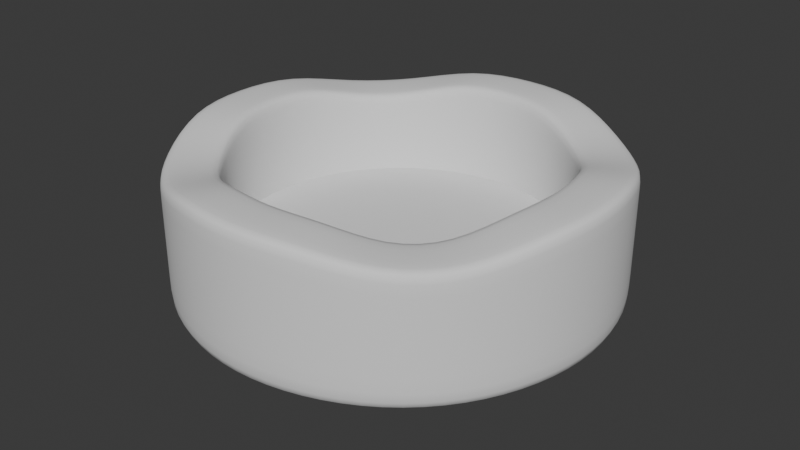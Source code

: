 # Source: The_red_room.blend  (saved by Blender 5.2.44; exported with 4.5.12 LTS)
import bpy
from mathutils import Matrix  # noqa: F401  (used for matrix-valued properties, if any)

bpy.ops.wm.read_factory_settings(use_empty=True)
scene = bpy.context.scene
scene.name = 'Scene'

# ---- collections
col_objects = bpy.data.collections.new('Objects'); scene.collection.children.link(col_objects)

# ---- world
world_world = bpy.data.worlds.new('World'); scene.world = world_world
world_world.use_nodes = True; world_world.node_tree.nodes.clear()
_N = world_world.node_tree.nodes; _L = world_world.node_tree.links
n0 = _N.new('ShaderNodeOutputWorld'); n0.name = 'World Output'; n0.location = (200, 100)
n1 = _N.new('ShaderNodeBackground'); n1.name = 'Background'; n1.location = (-200, 100)
n1.inputs[0].default_value = (0.05088, 0.05088, 0.05088, 1.0)
_L.new(n1.outputs[0], n0.inputs[0])
n0.is_active_output = True
world_world.color = (0.05088, 0.05088, 0.05088)
world_world.sun_shadow_jitter_overblur = 0.0

# ---- meshes
me_cylinder_002 = bpy.data.meshes.new('Cylinder.002')
me_cylinder_002.from_pydata([(0.0, 0.09311, -0.04), (0.0, 0.12, 0.04), (0.02877, 0.08856, -0.04), (0.03708, 0.1141, 0.04), (0.05473, 0.07533, -0.04), (0.07053, 0.09708, 0.03095), (0.07533, 0.05473, -0.04), (0.09708, 0.07053, 0.03095), (0.08856, 0.02877, -0.04), (0.1141, 0.03708, 0.04), (0.09311, 0.0, -0.04), (0.12, 0.0, 0.04), (0.08856, -0.02877, -0.04), (0.1141, -0.03708, 0.04), (0.07533, -0.05473, -0.04), (0.09708, -0.07053, 0.03095), (0.05473, -0.07533, -0.04), (0.07053, -0.09708, 0.03095), (0.02877, -0.08856, -0.04), (0.03708, -0.1141, 0.04), (0.0, -0.09311, -0.04), (0.0, -0.12, 0.04), (-0.02877, -0.08856, -0.04), (-0.03708, -0.1141, 0.04), (-0.05473, -0.07533, -0.04), (-0.07053, -0.09708, 0.03095), (-0.07533, -0.05473, -0.04), (-0.09708, -0.07053, 0.03095), (-0.08856, -0.02877, -0.04), (-0.1141, -0.03708, 0.04), (-0.09311, 0.0, -0.04), (-0.12, 0.0, 0.04), (-0.08856, 0.02877, -0.04), (-0.1141, 0.03708, 0.04), (-0.07533, 0.05473, -0.04), (-0.09708, 0.07053, 0.03095), (-0.05473, 0.07533, -0.04), (-0.07053, 0.09708, 0.03095), (-0.02877, 0.08856, -0.04), (-0.03708, 0.1141, 0.04), (0.0, 0.12, -0.02739), (0.03708, 0.1141, -0.02739), (0.07053, 0.09708, -0.02882), (0.09708, 0.07053, -0.02882), (0.1141, 0.03708, -0.02739), (0.12, 0.0, -0.02739), (0.1141, -0.03708, -0.02739), (0.09708, -0.07053, -0.02882), (0.07053, -0.09708, -0.02882), (0.03708, -0.1141, -0.02739), (0.0, -0.12, -0.02739), (-0.03708, -0.1141, -0.02739), (-0.07053, -0.09708, -0.02882), (-0.09708, -0.07053, -0.02882), (-0.1141, -0.03708, -0.02739), (-0.12, 0.0, -0.02739), (-0.1141, 0.03708, -0.02739), (-0.09708, 0.07053, -0.02882), (-0.07053, 0.09708, -0.02882), (-0.03708, 0.1141, -0.02739), (0.0, 0.12, 0.03728), (0.03708, 0.1141, 0.03728), (0.07053, 0.09708, 0.02855), (0.09708, 0.07053, 0.02855), (0.1141, 0.03708, 0.03728), (0.12, 0.0, 0.03728), (0.1141, -0.03708, 0.03728), (0.09708, -0.07053, 0.02855), (0.07053, -0.09708, 0.02855), (0.03708, -0.1141, 0.03728), (0.0, -0.12, 0.03728), (-0.03708, -0.1141, 0.03728), (-0.07053, -0.09708, 0.02855), (-0.09708, -0.07053, 0.02855), (-0.1141, -0.03708, 0.03728), (-0.12, 0.0, 0.03728), (-0.1141, 0.03708, 0.03728), (-0.09708, 0.07053, 0.02855), (-0.07053, 0.09708, 0.02855), (-0.03708, 0.1141, 0.03728), (0.0, 0.12, -0.04), (0.03708, 0.1141, -0.04), (0.07053, 0.09708, -0.04), (0.09708, 0.07053, -0.04), (0.1141, 0.03708, -0.04), (0.12, 0.0, -0.04), (0.1141, -0.03708, -0.04), (0.09708, -0.07053, -0.04), (0.07053, -0.09708, -0.04), (0.03708, -0.1141, -0.04), (0.0, -0.12, -0.04), (-0.03708, -0.1141, -0.04), (-0.07053, -0.09708, -0.04), (-0.09708, -0.07053, -0.04), (-0.1141, -0.03708, -0.04), (-0.12, 0.0, -0.04), (-0.1141, 0.03708, -0.04), (-0.09708, 0.07053, -0.04), (-0.07053, 0.09708, -0.04), (-0.03708, 0.1141, -0.04), (2.933e-11, 0.09311, -0.01), (0.0, 0.09, 0.04), (0.02877, 0.08856, -0.01), (0.02818, 0.08548, 0.04), (0.05473, 0.07533, -0.01), (0.05317, 0.07262, 0.03095), (0.07533, 0.05473, -0.01), (0.07262, 0.05317, 0.03095), (0.08856, 0.02877, -0.01), (0.08548, 0.02818, 0.04), (0.09311, 0.0, -0.01), (0.09, 0.0, 0.04), (0.08856, -0.02877, -0.01), (0.08548, -0.02818, 0.04), (0.07533, -0.05473, -0.01), (0.07262, -0.05317, 0.03095), (0.05473, -0.07533, -0.01), (0.05317, -0.07262, 0.03095), (0.02877, -0.08856, -0.01), (0.02818, -0.08548, 0.04), (2.933e-11, -0.09311, -0.01), (0.0, -0.09, 0.04), (-0.02877, -0.08856, -0.01), (-0.02818, -0.08548, 0.04), (-0.05473, -0.07533, -0.01), (-0.05317, -0.07262, 0.03095), (-0.07533, -0.05473, -0.01), (-0.07262, -0.05317, 0.03095), (-0.08856, -0.02877, -0.01), (-0.08548, -0.02818, 0.04), (-0.09311, 0.0, -0.01), (-0.09, 0.0, 0.04), (-0.08856, 0.02877, -0.01), (-0.08548, 0.02818, 0.04), (-0.07533, 0.05473, -0.01), (-0.07262, 0.05317, 0.03095), (-0.05473, 0.07533, -0.01), (-0.05317, 0.07262, 0.03095), (-0.02877, 0.08856, -0.01), (-0.02818, 0.08548, 0.04), (0.0, 0.09, -0.02739), (0.02781, 0.0856, -0.02739), (0.0529, 0.07281, -0.02882), (0.07281, 0.0529, -0.02882), (0.0856, 0.02781, -0.02739), (0.09, 0.0, -0.02739), (0.0856, -0.02781, -0.02739), (0.07281, -0.0529, -0.02882), (0.0529, -0.07281, -0.02882), (0.02781, -0.0856, -0.02739), (0.0, -0.09, -0.02739), (-0.02781, -0.0856, -0.02739), (-0.0529, -0.07281, -0.02882), (-0.07281, -0.0529, -0.02882), (-0.0856, -0.02781, -0.02739), (-0.09, 0.0, -0.02739), (-0.0856, 0.02781, -0.02739), (-0.07281, 0.0529, -0.02882), (-0.0529, 0.07281, -0.02882), (-0.02781, 0.0856, -0.02739), (0.0, 0.09, 0.03728), (0.02781, 0.0856, 0.03728), (0.0529, 0.07281, 0.02855), (0.07281, 0.0529, 0.02855), (0.0856, 0.02781, 0.03728), (0.09, 0.0, 0.03728), (0.0856, -0.02781, 0.03728), (0.07281, -0.0529, 0.02855), (0.0529, -0.07281, 0.02855), (0.02781, -0.0856, 0.03728), (0.0, -0.09, 0.03728), (-0.02781, -0.0856, 0.03728), (-0.0529, -0.07281, 0.02855), (-0.07281, -0.0529, 0.02855), (-0.0856, -0.02781, 0.03728), (-0.09, 0.0, 0.03728), (-0.0856, 0.02781, 0.03728), (-0.07281, 0.0529, 0.02855), (-0.0529, 0.07281, 0.02855), (-0.02781, 0.0856, 0.03728), (0.0, 0.09783, -0.01979), (0.03023, 0.09304, -0.01979), (0.0575, 0.07914, -0.01979), (0.07914, 0.0575, -0.01979), (0.09304, 0.03023, -0.01979), (0.09783, 0.0, -0.01979), (0.09304, -0.03023, -0.01979), (0.07914, -0.0575, -0.01979), (0.0575, -0.07914, -0.01979), (0.03023, -0.09304, -0.01979), (0.0, -0.09783, -0.01979), (-0.03023, -0.09304, -0.01979), (-0.0575, -0.07914, -0.01979), (-0.07914, -0.0575, -0.01979), (-0.09304, -0.03023, -0.01979), (-0.09783, 0.0, -0.01979), (-0.09304, 0.03023, -0.01979), (-0.07914, 0.0575, -0.01979), (-0.0575, 0.07914, -0.01979), (-0.03023, 0.09304, -0.01979), (-2.94e-11, 0.09311, -0.05353), (0.02877, 0.08856, -0.05353), (0.05473, 0.07533, -0.05353), (0.07533, 0.05473, -0.05353), (0.08856, 0.02877, -0.05353), (0.09311, 0.0, -0.05353), (0.08856, -0.02877, -0.05353), (0.07533, -0.05473, -0.05353), (0.05473, -0.07533, -0.05353), (0.02877, -0.08856, -0.05353), (-2.94e-11, -0.09311, -0.05353), (-0.02877, -0.08856, -0.05353), (-0.05473, -0.07533, -0.05353), (-0.07533, -0.05473, -0.05353), (-0.08856, -0.02877, -0.05353), (-0.09311, 0.0, -0.05353), (-0.08856, 0.02877, -0.05353), (-0.07533, 0.05473, -0.05353), (-0.05473, 0.07533, -0.05353), (-0.02877, 0.08856, -0.05353), (-0.05473, -0.07533, -0.04215), (-0.02877, -0.08856, -0.04215), (0.09311, 0.0, -0.04215), (0.08856, 0.02877, -0.04215), (-4.676e-12, 0.09311, -0.04215), (-0.02877, 0.08856, -0.04215), (-0.07533, -0.05473, -0.04215), (0.08856, -0.02877, -0.04215), (-0.08856, -0.02877, -0.04215), (0.07533, -0.05473, -0.04215), (-0.09311, 0.0, -0.04215), (0.05473, -0.07533, -0.04215), (0.02877, 0.08856, -0.04215), (-0.08856, 0.02877, -0.04215), (0.02877, -0.08856, -0.04215), (0.05473, 0.07533, -0.04215), (-0.07533, 0.05473, -0.04215), (-4.676e-12, -0.09311, -0.04215), (0.07533, 0.05473, -0.04215), (-0.05473, 0.07533, -0.04215), (-0.05473, -0.07533, -0.04734), (0.09311, 0.0, -0.04734), (-1.594e-11, 0.09311, -0.04734), (-0.07533, -0.05473, -0.04734), (0.08856, -0.02877, -0.04734), (-0.08856, -0.02877, -0.04734), (0.07533, -0.05473, -0.04734), (-0.09311, 0.0, -0.04734), (0.05473, -0.07533, -0.04734), (0.02877, 0.08856, -0.04734), (-0.08856, 0.02877, -0.04734), (0.02877, -0.08856, -0.04734), (0.05473, 0.07533, -0.04734), (-0.07533, 0.05473, -0.04734), (-1.594e-11, -0.09311, -0.04734), (0.07533, 0.05473, -0.04734), (-0.05473, 0.07533, -0.04734), (-0.02877, -0.08856, -0.04734), (0.08856, 0.02877, -0.04734), (-0.02877, 0.08856, -0.04734)], [], [(60, 1, 3, 61), (61, 3, 5, 62), (62, 5, 7, 63), (63, 7, 9, 64), (64, 9, 11, 65), (65, 11, 13, 66), (66, 13, 15, 67), (67, 15, 17, 68), (68, 17, 19, 69), (69, 19, 21, 70), (70, 21, 23, 71), (71, 23, 25, 72), (72, 25, 27, 73), (73, 27, 29, 74), (74, 29, 31, 75), (75, 31, 33, 76), (76, 33, 35, 77), (77, 35, 37, 78), (78, 37, 39, 79), (79, 39, 1, 60), (257, 240, 212, 211), (99, 59, 40, 80), (98, 58, 59, 99), (97, 57, 58, 98), (96, 56, 57, 97), (95, 55, 56, 96), (94, 54, 55, 95), (93, 53, 54, 94), (92, 52, 53, 93), (91, 51, 52, 92), (90, 50, 51, 91), (89, 49, 50, 90), (88, 48, 49, 89), (87, 47, 48, 88), (86, 46, 47, 87), (85, 45, 46, 86), (84, 44, 45, 85), (83, 43, 44, 84), (82, 42, 43, 83), (81, 41, 42, 82), (80, 40, 41, 81), (59, 79, 60, 40), (58, 78, 79, 59), (57, 77, 78, 58), (56, 76, 77, 57), (55, 75, 76, 56), (54, 74, 75, 55), (53, 73, 74, 54), (52, 72, 73, 53), (51, 71, 72, 52), (50, 70, 71, 51), (49, 69, 70, 50), (48, 68, 69, 49), (47, 67, 68, 48), (46, 66, 67, 47), (45, 65, 66, 46), (44, 64, 65, 45), (43, 63, 64, 44), (42, 62, 63, 43), (41, 61, 62, 42), (40, 60, 61, 41), (2, 0, 80, 81), (4, 2, 81, 82), (6, 4, 82, 83), (8, 6, 83, 84), (10, 8, 84, 85), (12, 10, 85, 86), (14, 12, 86, 87), (16, 14, 87, 88), (18, 16, 88, 89), (20, 18, 89, 90), (22, 20, 90, 91), (24, 22, 91, 92), (26, 24, 92, 93), (28, 26, 93, 94), (30, 28, 94, 95), (32, 30, 95, 96), (34, 32, 96, 97), (36, 34, 97, 98), (38, 36, 98, 99), (0, 38, 99, 80), (160, 161, 103, 101), (161, 162, 105, 103), (162, 163, 107, 105), (163, 164, 109, 107), (164, 165, 111, 109), (165, 166, 113, 111), (166, 167, 115, 113), (167, 168, 117, 115), (168, 169, 119, 117), (169, 170, 121, 119), (170, 171, 123, 121), (171, 172, 125, 123), (172, 173, 127, 125), (173, 174, 129, 127), (174, 175, 131, 129), (175, 176, 133, 131), (176, 177, 135, 133), (177, 178, 137, 135), (178, 179, 139, 137), (179, 160, 101, 139), (100, 138, 136, 134, 132, 130, 128, 126, 124, 122, 120, 118, 116, 114, 112, 110, 108, 106, 104, 102), (199, 180, 140, 159), (198, 199, 159, 158), (197, 198, 158, 157), (196, 197, 157, 156), (195, 196, 156, 155), (194, 195, 155, 154), (193, 194, 154, 153), (192, 193, 153, 152), (191, 192, 152, 151), (190, 191, 151, 150), (189, 190, 150, 149), (188, 189, 149, 148), (187, 188, 148, 147), (186, 187, 147, 146), (185, 186, 146, 145), (184, 185, 145, 144), (183, 184, 144, 143), (182, 183, 143, 142), (181, 182, 142, 141), (180, 181, 141, 140), (159, 140, 160, 179), (158, 159, 179, 178), (157, 158, 178, 177), (156, 157, 177, 176), (155, 156, 176, 175), (154, 155, 175, 174), (153, 154, 174, 173), (152, 153, 173, 172), (151, 152, 172, 171), (150, 151, 171, 170), (149, 150, 170, 169), (148, 149, 169, 168), (147, 148, 168, 167), (146, 147, 167, 166), (145, 146, 166, 165), (144, 145, 165, 164), (143, 144, 164, 163), (142, 143, 163, 162), (141, 142, 162, 161), (140, 141, 161, 160), (102, 181, 180, 100), (104, 182, 181, 102), (106, 183, 182, 104), (108, 184, 183, 106), (110, 185, 184, 108), (112, 186, 185, 110), (114, 187, 186, 112), (116, 188, 187, 114), (118, 189, 188, 116), (120, 190, 189, 118), (122, 191, 190, 120), (124, 192, 191, 122), (126, 193, 192, 124), (128, 194, 193, 126), (130, 195, 194, 128), (132, 196, 195, 130), (134, 197, 196, 132), (136, 198, 197, 134), (138, 199, 198, 136), (100, 180, 199, 138), (3, 1, 101, 103), (5, 3, 103, 105), (7, 5, 105, 107), (9, 7, 107, 109), (11, 9, 109, 111), (13, 11, 111, 113), (15, 13, 113, 115), (17, 15, 115, 117), (19, 17, 117, 119), (21, 19, 119, 121), (23, 21, 121, 123), (25, 23, 123, 125), (27, 25, 125, 127), (29, 27, 127, 129), (31, 29, 129, 131), (33, 31, 131, 133), (35, 33, 133, 135), (37, 35, 135, 137), (39, 37, 137, 139), (1, 39, 139, 101), (200, 201, 202, 203, 204, 205, 206, 207, 208, 209, 210, 211, 212, 213, 214, 215, 216, 217, 218, 219), (258, 241, 205, 204), (259, 242, 200, 219), (240, 243, 213, 212), (241, 244, 206, 205), (243, 245, 214, 213), (244, 246, 207, 206), (245, 247, 215, 214), (246, 248, 208, 207), (242, 249, 201, 200), (247, 250, 216, 215), (248, 251, 209, 208), (249, 252, 202, 201), (250, 253, 217, 216), (251, 254, 210, 209), (252, 255, 203, 202), (253, 256, 218, 217), (254, 257, 211, 210), (255, 258, 204, 203), (256, 259, 219, 218), (36, 38, 225, 239), (6, 8, 223, 238), (20, 22, 221, 237), (34, 36, 239, 236), (4, 6, 238, 235), (18, 20, 237, 234), (32, 34, 236, 233), (2, 4, 235, 232), (16, 18, 234, 231), (30, 32, 233, 230), (0, 2, 232, 224), (14, 16, 231, 229), (28, 30, 230, 228), (12, 14, 229, 227), (26, 28, 228, 226), (10, 12, 227, 222), (24, 26, 226, 220), (38, 0, 224, 225), (8, 10, 222, 223), (22, 24, 220, 221), (239, 225, 259, 256), (238, 223, 258, 255), (237, 221, 257, 254), (236, 239, 256, 253), (235, 238, 255, 252), (234, 237, 254, 251), (233, 236, 253, 250), (232, 235, 252, 249), (231, 234, 251, 248), (230, 233, 250, 247), (224, 232, 249, 242), (229, 231, 248, 246), (228, 230, 247, 245), (227, 229, 246, 244), (226, 228, 245, 243), (222, 227, 244, 241), (220, 226, 243, 240), (225, 224, 242, 259), (223, 222, 241, 258), (221, 220, 240, 257)])
me_cylinder_002.polygons.foreach_set('use_smooth', [True] * 242)
_uv = me_cylinder_002.uv_layers.new(name='UVMap')
_uv.uv.foreach_set('vector', [1.0, 0.983, 1.0, 1.0, 0.95, 1.0, 0.95, 0.983, 0.95, 0.983, 0.95, 1.0, 0.9, 1.0, 0.9, 0.983, 0.9, 0.983, 0.9, 1.0, 0.85, 1.0, 0.85, 0.983, 0.85, 0.983, 0.85, 1.0, 0.8, 1.0, 0.8, 0.983, 0.8, 0.983, 0.8, 1.0, 0.75, 1.0, 0.75, 0.983, 0.75, 0.983, 0.75, 1.0, 0.7, 1.0, 0.7, 0.983, 0.7, 0.983, 0.7, 1.0, 0.65, 1.0, 0.65, 0.983, 0.65, 0.983, 0.65, 1.0, 0.6, 1.0, 0.6, 0.983, 0.6, 0.983, 0.6, 1.0, 0.55, 1.0, 0.55, 0.983, 0.55, 0.983, 0.55, 1.0, 0.5, 1.0, 0.5, 0.983, 0.5, 0.983, 0.5, 1.0, 0.45, 1.0, 0.45, 0.983, 0.45, 0.983, 0.45, 1.0, 0.4, 1.0, 0.4, 0.983, 0.4, 0.983, 0.4, 1.0, 0.35, 1.0, 0.35, 0.983, 0.35, 0.983, 0.35, 1.0, 0.3, 1.0, 0.3, 0.983, 0.3, 0.983, 0.3, 1.0, 0.25, 1.0, 0.25, 0.983, 0.25, 0.983, 0.25, 1.0, 0.2, 1.0, 0.2, 0.983, 0.2, 0.983, 0.2, 1.0, 0.15, 1.0, 0.15, 0.983, 0.15, 0.983, 0.15, 1.0, 0.1, 1.0, 0.1, 0.983, 0.1, 0.983, 0.1, 1.0, 0.05, 1.0, 0.05, 0.983, 0.05, 0.983, 0.05, 1.0, -1.565e-07, 1.0, -1.565e-07, 0.983, 0.6925, 0.07289, 0.6405, 0.09934, 0.6405, 0.09934, 0.6925, 0.07289, 0.05, 0.5, 0.05, 0.5792, -1.574e-07, 0.5788, -1.565e-07, 0.5, 0.1, 0.5, 0.1, 0.5784, 0.05, 0.5792, 0.05, 0.5, 0.15, 0.5, 0.15, 0.5784, 0.1, 0.5784, 0.1, 0.5, 0.2, 0.5, 0.2, 0.5792, 0.15, 0.5784, 0.15, 0.5, 0.25, 0.5, 0.25, 0.5788, 0.2, 0.5792, 0.2, 0.5, 0.3, 0.5, 0.3, 0.5792, 0.25, 0.5788, 0.25, 0.5, 0.35, 0.5, 0.35, 0.5784, 0.3, 0.5792, 0.3, 0.5, 0.4, 0.5, 0.4, 0.5784, 0.35, 0.5784, 0.35, 0.5, 0.45, 0.5, 0.45, 0.5792, 0.4, 0.5784, 0.4, 0.5, 0.5, 0.5, 0.5, 0.5788, 0.45, 0.5792, 0.45, 0.5, 0.55, 0.5, 0.55, 0.5792, 0.5, 0.5788, 0.5, 0.5, 0.6, 0.5, 0.6, 0.5784, 0.55, 0.5792, 0.55, 0.5, 0.65, 0.5, 0.65, 0.5784, 0.6, 0.5784, 0.6, 0.5, 0.7, 0.5, 0.7, 0.5792, 0.65, 0.5784, 0.65, 0.5, 0.75, 0.5, 0.75, 0.5788, 0.7, 0.5792, 0.7, 0.5, 0.8, 0.5, 0.8, 0.5792, 0.75, 0.5788, 0.75, 0.5, 0.85, 0.5, 0.85, 0.5784, 0.8, 0.5792, 0.8, 0.5, 0.9, 0.5, 0.9, 0.5784, 0.85, 0.5784, 0.85, 0.5, 0.95, 0.5, 0.95, 0.5792, 0.9, 0.5784, 0.9, 0.5, 1.0, 0.5, 1.0, 0.5788, 0.95, 0.5792, 0.95, 0.5, 0.05, 0.5792, 0.05, 0.983, -1.565e-07, 0.983, -1.574e-07, 0.5788, 0.1, 0.5784, 0.1, 0.983, 0.05, 0.983, 0.05, 0.5792, 0.15, 0.5784, 0.15, 0.983, 0.1, 0.983, 0.1, 0.5784, 0.2, 0.5792, 0.2, 0.983, 0.15, 0.983, 0.15, 0.5784, 0.25, 0.5788, 0.25, 0.983, 0.2, 0.983, 0.2, 0.5792, 0.3, 0.5792, 0.3, 0.983, 0.25, 0.983, 0.25, 0.5788, 0.35, 0.5784, 0.35, 0.983, 0.3, 0.983, 0.3, 0.5792, 0.4, 0.5784, 0.4, 0.983, 0.35, 0.983, 0.35, 0.5784, 0.45, 0.5792, 0.45, 0.983, 0.4, 0.983, 0.4, 0.5784, 0.5, 0.5788, 0.5, 0.983, 0.45, 0.983, 0.45, 0.5792, 0.55, 0.5792, 0.55, 0.983, 0.5, 0.983, 0.5, 0.5788, 0.6, 0.5784, 0.6, 0.983, 0.55, 0.983, 0.55, 0.5792, 0.65, 0.5784, 0.65, 0.983, 0.6, 0.983, 0.6, 0.5784, 0.7, 0.5792, 0.7, 0.983, 0.65, 0.983, 0.65, 0.5784, 0.75, 0.5788, 0.75, 0.983, 0.7, 0.983, 0.7, 0.5792, 0.8, 0.5792, 0.8, 0.983, 0.75, 0.983, 0.75, 0.5788, 0.85, 0.5784, 0.85, 0.983, 0.8, 0.983, 0.8, 0.5792, 0.9, 0.5784, 0.9, 0.983, 0.85, 0.983, 0.85, 0.5784, 0.95, 0.5792, 0.95, 0.983, 0.9, 0.983, 0.9, 0.5784, 1.0, 0.5788, 1.0, 0.983, 0.95, 0.983, 0.95, 0.5792, 0.8075, 0.4271, 0.75, 0.4362, 0.75, 0.49, 0.8242, 0.4783, 0.8595, 0.4007, 0.8075, 0.4271, 0.8242, 0.4783, 0.8911, 0.4442, 0.9007, 0.3595, 0.8595, 0.4007, 0.8911, 0.4442, 0.9442, 0.3911, 0.9271, 0.3075, 0.9007, 0.3595, 0.9442, 0.3911, 0.9783, 0.3242, 0.9362, 0.25, 0.9271, 0.3075, 0.9783, 0.3242, 0.99, 0.25, 0.9271, 0.1925, 0.9362, 0.25, 0.99, 0.25, 0.9783, 0.1758, 0.9007, 0.1405, 0.9271, 0.1925, 0.9783, 0.1758, 0.9442, 0.1089, 0.8595, 0.09934, 0.9007, 0.1405, 0.9442, 0.1089, 0.8911, 0.05584, 0.8075, 0.07289, 0.8595, 0.09934, 0.8911, 0.05584, 0.8242, 0.02175, 0.75, 0.06377, 0.8075, 0.07289, 0.8242, 0.02175, 0.75, 0.01, 0.6925, 0.07289, 0.75, 0.06377, 0.75, 0.01, 0.6758, 0.02175, 0.6405, 0.09934, 0.6925, 0.07289, 0.6758, 0.02175, 0.6089, 0.05584, 0.5993, 0.1405, 0.6405, 0.09934, 0.6089, 0.05584, 0.5558, 0.1089, 0.5729, 0.1925, 0.5993, 0.1405, 0.5558, 0.1089, 0.5217, 0.1758, 0.5638, 0.25, 0.5729, 0.1925, 0.5217, 0.1758, 0.51, 0.25, 0.5729, 0.3075, 0.5638, 0.25, 0.51, 0.25, 0.5217, 0.3242, 0.5993, 0.3595, 0.5729, 0.3075, 0.5217, 0.3242, 0.5558, 0.3911, 0.6405, 0.4007, 0.5993, 0.3595, 0.5558, 0.3911, 0.6089, 0.4442, 0.6925, 0.4271, 0.6405, 0.4007, 0.6089, 0.4442, 0.6758, 0.4783, 0.75, 0.4362, 0.6925, 0.4271, 0.6758, 0.4783, 0.75, 0.49, 1.0, 0.983, 0.95, 0.983, 0.95, 1.0, 1.0, 1.0, 0.95, 0.983, 0.9, 0.983, 0.9, 1.0, 0.95, 1.0, 0.9, 0.983, 0.85, 0.983, 0.85, 1.0, 0.9, 1.0, 0.85, 0.983, 0.8, 0.983, 0.8, 1.0, 0.85, 1.0, 0.8, 0.983, 0.75, 0.983, 0.75, 1.0, 0.8, 1.0, 0.75, 0.983, 0.7, 0.983, 0.7, 1.0, 0.75, 1.0, 0.7, 0.983, 0.65, 0.983, 0.65, 1.0, 0.7, 1.0, 0.65, 0.983, 0.6, 0.983, 0.6, 1.0, 0.65, 1.0, 0.6, 0.983, 0.55, 0.983, 0.55, 1.0, 0.6, 1.0, 0.55, 0.983, 0.5, 0.983, 0.5, 1.0, 0.55, 1.0, 0.5, 0.983, 0.45, 0.983, 0.45, 1.0, 0.5, 1.0, 0.45, 0.983, 0.4, 0.983, 0.4, 1.0, 0.45, 1.0, 0.4, 0.983, 0.35, 0.983, 0.35, 1.0, 0.4, 1.0, 0.35, 0.983, 0.3, 0.983, 0.3, 1.0, 0.35, 1.0, 0.3, 0.983, 0.25, 0.983, 0.25, 1.0, 0.3, 1.0, 0.25, 0.983, 0.2, 0.983, 0.2, 1.0, 0.25, 1.0, 0.2, 0.983, 0.15, 0.983, 0.15, 1.0, 0.2, 1.0, 0.15, 0.983, 0.1, 0.983, 0.1, 1.0, 0.15, 1.0, 0.1, 0.983, 0.05, 0.983, 0.05, 1.0, 0.1, 1.0, 0.05, 0.983, -1.565e-07, 0.983, -1.565e-07, 1.0, 0.05, 1.0, 0.75, 0.4362, 0.6925, 0.4271, 0.6405, 0.4007, 0.5993, 0.3595, 0.5729, 0.3075, 0.5638, 0.25, 0.5729, 0.1925, 0.5993, 0.1405, 0.6405, 0.09934, 0.6925, 0.07289, 0.75, 0.06377, 0.8075, 0.07289, 0.8595, 0.09934, 0.9007, 0.1405, 0.9271, 0.1925, 0.9362, 0.25, 0.9271, 0.3075, 0.9007, 0.3595, 0.8595, 0.4007, 0.8075, 0.4271, 0.05, 0.5, -1.565e-07, 0.5, -1.574e-07, 0.5788, 0.05, 0.5792, 0.1, 0.5, 0.05, 0.5, 0.05, 0.5792, 0.1, 0.5784, 0.15, 0.5, 0.1, 0.5, 0.1, 0.5784, 0.15, 0.5784, 0.2, 0.5, 0.15, 0.5, 0.15, 0.5784, 0.2, 0.5792, 0.25, 0.5, 0.2, 0.5, 0.2, 0.5792, 0.25, 0.5788, 0.3, 0.5, 0.25, 0.5, 0.25, 0.5788, 0.3, 0.5792, 0.35, 0.5, 0.3, 0.5, 0.3, 0.5792, 0.35, 0.5784, 0.4, 0.5, 0.35, 0.5, 0.35, 0.5784, 0.4, 0.5784, 0.45, 0.5, 0.4, 0.5, 0.4, 0.5784, 0.45, 0.5792, 0.5, 0.5, 0.45, 0.5, 0.45, 0.5792, 0.5, 0.5788, 0.55, 0.5, 0.5, 0.5, 0.5, 0.5788, 0.55, 0.5792, 0.6, 0.5, 0.55, 0.5, 0.55, 0.5792, 0.6, 0.5784, 0.65, 0.5, 0.6, 0.5, 0.6, 0.5784, 0.65, 0.5784, 0.7, 0.5, 0.65, 0.5, 0.65, 0.5784, 0.7, 0.5792, 0.75, 0.5, 0.7, 0.5, 0.7, 0.5792, 0.75, 0.5788, 0.8, 0.5, 0.75, 0.5, 0.75, 0.5788, 0.8, 0.5792, 0.85, 0.5, 0.8, 0.5, 0.8, 0.5792, 0.85, 0.5784, 0.9, 0.5, 0.85, 0.5, 0.85, 0.5784, 0.9, 0.5784, 0.95, 0.5, 0.9, 0.5, 0.9, 0.5784, 0.95, 0.5792, 1.0, 0.5, 0.95, 0.5, 0.95, 0.5792, 1.0, 0.5788, 0.05, 0.5792, -1.574e-07, 0.5788, -1.565e-07, 0.983, 0.05, 0.983, 0.1, 0.5784, 0.05, 0.5792, 0.05, 0.983, 0.1, 0.983, 0.15, 0.5784, 0.1, 0.5784, 0.1, 0.983, 0.15, 0.983, 0.2, 0.5792, 0.15, 0.5784, 0.15, 0.983, 0.2, 0.983, 0.25, 0.5788, 0.2, 0.5792, 0.2, 0.983, 0.25, 0.983, 0.3, 0.5792, 0.25, 0.5788, 0.25, 0.983, 0.3, 0.983, 0.35, 0.5784, 0.3, 0.5792, 0.3, 0.983, 0.35, 0.983, 0.4, 0.5784, 0.35, 0.5784, 0.35, 0.983, 0.4, 0.983, 0.45, 0.5792, 0.4, 0.5784, 0.4, 0.983, 0.45, 0.983, 0.5, 0.5788, 0.45, 0.5792, 0.45, 0.983, 0.5, 0.983, 0.55, 0.5792, 0.5, 0.5788, 0.5, 0.983, 0.55, 0.983, 0.6, 0.5784, 0.55, 0.5792, 0.55, 0.983, 0.6, 0.983, 0.65, 0.5784, 0.6, 0.5784, 0.6, 0.983, 0.65, 0.983, 0.7, 0.5792, 0.65, 0.5784, 0.65, 0.983, 0.7, 0.983, 0.75, 0.5788, 0.7, 0.5792, 0.7, 0.983, 0.75, 0.983, 0.8, 0.5792, 0.75, 0.5788, 0.75, 0.983, 0.8, 0.983, 0.85, 0.5784, 0.8, 0.5792, 0.8, 0.983, 0.85, 0.983, 0.9, 0.5784, 0.85, 0.5784, 0.85, 0.983, 0.9, 0.983, 0.95, 0.5792, 0.9, 0.5784, 0.9, 0.983, 0.95, 0.983, 1.0, 0.5788, 0.95, 0.5792, 0.95, 0.983, 1.0, 0.983, 0.8075, 0.4271, 0.8242, 0.4783, 0.75, 0.49, 0.75, 0.4362, 0.8595, 0.4007, 0.8911, 0.4442, 0.8242, 0.4783, 0.8075, 0.4271, 0.9007, 0.3595, 0.9442, 0.3911, 0.8911, 0.4442, 0.8595, 0.4007, 0.9271, 0.3075, 0.9783, 0.3242, 0.9442, 0.3911, 0.9007, 0.3595, 0.9362, 0.25, 0.99, 0.25, 0.9783, 0.3242, 0.9271, 0.3075, 0.9271, 0.1925, 0.9783, 0.1758, 0.99, 0.25, 0.9362, 0.25, 0.9007, 0.1405, 0.9442, 0.1089, 0.9783, 0.1758, 0.9271, 0.1925, 0.8595, 0.09934, 0.8911, 0.05584, 0.9442, 0.1089, 0.9007, 0.1405, 0.8075, 0.07289, 0.8242, 0.02175, 0.8911, 0.05584, 0.8595, 0.09934, 0.75, 0.06377, 0.75, 0.01, 0.8242, 0.02175, 0.8075, 0.07289, 0.6925, 0.07289, 0.6758, 0.02175, 0.75, 0.01, 0.75, 0.06377, 0.6405, 0.09934, 0.6089, 0.05584, 0.6758, 0.02175, 0.6925, 0.07289, 0.5993, 0.1405, 0.5558, 0.1089, 0.6089, 0.05584, 0.6405, 0.09934, 0.5729, 0.1925, 0.5217, 0.1758, 0.5558, 0.1089, 0.5993, 0.1405, 0.5638, 0.25, 0.51, 0.25, 0.5217, 0.1758, 0.5729, 0.1925, 0.5729, 0.3075, 0.5217, 0.3242, 0.51, 0.25, 0.5638, 0.25, 0.5993, 0.3595, 0.5558, 0.3911, 0.5217, 0.3242, 0.5729, 0.3075, 0.6405, 0.4007, 0.6089, 0.4442, 0.5558, 0.3911, 0.5993, 0.3595, 0.6925, 0.4271, 0.6758, 0.4783, 0.6089, 0.4442, 0.6405, 0.4007, 0.75, 0.4362, 0.75, 0.49, 0.6758, 0.4783, 0.6925, 0.4271, 0.95, 1.0, 1.0, 1.0, 1.0, 1.0, 0.95, 1.0, 0.9, 1.0, 0.95, 1.0, 0.95, 1.0, 0.9, 1.0, 0.85, 1.0, 0.9, 1.0, 0.9, 1.0, 0.85, 1.0, 0.8, 1.0, 0.85, 1.0, 0.85, 1.0, 0.8, 1.0, 0.75, 1.0, 0.8, 1.0, 0.8, 1.0, 0.75, 1.0, 0.7, 1.0, 0.75, 1.0, 0.75, 1.0, 0.7, 1.0, 0.65, 1.0, 0.7, 1.0, 0.7, 1.0, 0.65, 1.0, 0.6, 1.0, 0.65, 1.0, 0.65, 1.0, 0.6, 1.0, 0.55, 1.0, 0.6, 1.0, 0.6, 1.0, 0.55, 1.0, 0.5, 1.0, 0.55, 1.0, 0.55, 1.0, 0.5, 1.0, 0.45, 1.0, 0.5, 1.0, 0.5, 1.0, 0.45, 1.0, 0.4, 1.0, 0.45, 1.0, 0.45, 1.0, 0.4, 1.0, 0.35, 1.0, 0.4, 1.0, 0.4, 1.0, 0.35, 1.0, 0.3, 1.0, 0.35, 1.0, 0.35, 1.0, 0.3, 1.0, 0.25, 1.0, 0.3, 1.0, 0.3, 1.0, 0.25, 1.0, 0.2, 1.0, 0.25, 1.0, 0.25, 1.0, 0.2, 1.0, 0.15, 1.0, 0.2, 1.0, 0.2, 1.0, 0.15, 1.0, 0.1, 1.0, 0.15, 1.0, 0.15, 1.0, 0.1, 1.0, 0.05, 1.0, 0.1, 1.0, 0.1, 1.0, 0.05, 1.0, -1.565e-07, 1.0, 0.05, 1.0, 0.05, 1.0, -1.565e-07, 1.0, 0.75, 0.4362, 0.8075, 0.4271, 0.8595, 0.4007, 0.9007, 0.3595, 0.9271, 0.3075, 0.9362, 0.25, 0.9271, 0.1925, 0.9007, 0.1405, 0.8595, 0.09934, 0.8075, 0.07289, 0.75, 0.06377, 0.6925, 0.07289, 0.6405, 0.09934, 0.5993, 0.1405, 0.5729, 0.1925, 0.5638, 0.25, 0.5729, 0.3075, 0.5993, 0.3595, 0.6405, 0.4007, 0.6925, 0.4271, 0.9271, 0.3075, 0.9362, 0.25, 0.9362, 0.25, 0.9271, 0.3075, 0.6925, 0.4271, 0.75, 0.4362, 0.75, 0.4362, 0.6925, 0.4271, 0.6405, 0.09934, 0.5993, 0.1405, 0.5993, 0.1405, 0.6405, 0.09934, 0.9362, 0.25, 0.9271, 0.1925, 0.9271, 0.1925, 0.9362, 0.25, 0.5993, 0.1405, 0.5729, 0.1925, 0.5729, 0.1925, 0.5993, 0.1405, 0.9271, 0.1925, 0.9007, 0.1405, 0.9007, 0.1405, 0.9271, 0.1925, 0.5729, 0.1925, 0.5638, 0.25, 0.5638, 0.25, 0.5729, 0.1925, 0.9007, 0.1405, 0.8595, 0.09934, 0.8595, 0.09934, 0.9007, 0.1405, 0.75, 0.4362, 0.8075, 0.4271, 0.8075, 0.4271, 0.75, 0.4362, 0.5638, 0.25, 0.5729, 0.3075, 0.5729, 0.3075, 0.5638, 0.25, 0.8595, 0.09934, 0.8075, 0.07289, 0.8075, 0.07289, 0.8595, 0.09934, 0.8075, 0.4271, 0.8595, 0.4007, 0.8595, 0.4007, 0.8075, 0.4271, 0.5729, 0.3075, 0.5993, 0.3595, 0.5993, 0.3595, 0.5729, 0.3075, 0.8075, 0.07289, 0.75, 0.06377, 0.75, 0.06377, 0.8075, 0.07289, 0.8595, 0.4007, 0.9007, 0.3595, 0.9007, 0.3595, 0.8595, 0.4007, 0.5993, 0.3595, 0.6405, 0.4007, 0.6405, 0.4007, 0.5993, 0.3595, 0.75, 0.06377, 0.6925, 0.07289, 0.6925, 0.07289, 0.75, 0.06377, 0.9007, 0.3595, 0.9271, 0.3075, 0.9271, 0.3075, 0.9007, 0.3595, 0.6405, 0.4007, 0.6925, 0.4271, 0.6925, 0.4271, 0.6405, 0.4007, 0.6405, 0.4007, 0.6925, 0.4271, 0.6925, 0.4271, 0.6405, 0.4007, 0.9007, 0.3595, 0.9271, 0.3075, 0.9271, 0.3075, 0.9007, 0.3595, 0.75, 0.06377, 0.6925, 0.07289, 0.6925, 0.07289, 0.75, 0.06377, 0.5993, 0.3595, 0.6405, 0.4007, 0.6405, 0.4007, 0.5993, 0.3595, 0.8595, 0.4007, 0.9007, 0.3595, 0.9007, 0.3595, 0.8595, 0.4007, 0.8075, 0.07289, 0.75, 0.06377, 0.75, 0.06377, 0.8075, 0.07289, 0.5729, 0.3075, 0.5993, 0.3595, 0.5993, 0.3595, 0.5729, 0.3075, 0.8075, 0.4271, 0.8595, 0.4007, 0.8595, 0.4007, 0.8075, 0.4271, 0.8595, 0.09934, 0.8075, 0.07289, 0.8075, 0.07289, 0.8595, 0.09934, 0.5638, 0.25, 0.5729, 0.3075, 0.5729, 0.3075, 0.5638, 0.25, 0.75, 0.4362, 0.8075, 0.4271, 0.8075, 0.4271, 0.75, 0.4362, 0.9007, 0.1405, 0.8595, 0.09934, 0.8595, 0.09934, 0.9007, 0.1405, 0.5729, 0.1925, 0.5638, 0.25, 0.5638, 0.25, 0.5729, 0.1925, 0.9271, 0.1925, 0.9007, 0.1405, 0.9007, 0.1405, 0.9271, 0.1925, 0.5993, 0.1405, 0.5729, 0.1925, 0.5729, 0.1925, 0.5993, 0.1405, 0.9362, 0.25, 0.9271, 0.1925, 0.9271, 0.1925, 0.9362, 0.25, 0.6405, 0.09934, 0.5993, 0.1405, 0.5993, 0.1405, 0.6405, 0.09934, 0.6925, 0.4271, 0.75, 0.4362, 0.75, 0.4362, 0.6925, 0.4271, 0.9271, 0.3075, 0.9362, 0.25, 0.9362, 0.25, 0.9271, 0.3075, 0.6925, 0.07289, 0.6405, 0.09934, 0.6405, 0.09934, 0.6925, 0.07289, 0.6405, 0.4007, 0.6925, 0.4271, 0.6925, 0.4271, 0.6405, 0.4007, 0.9007, 0.3595, 0.9271, 0.3075, 0.9271, 0.3075, 0.9007, 0.3595, 0.75, 0.06377, 0.6925, 0.07289, 0.6925, 0.07289, 0.75, 0.06377, 0.5993, 0.3595, 0.6405, 0.4007, 0.6405, 0.4007, 0.5993, 0.3595, 0.8595, 0.4007, 0.9007, 0.3595, 0.9007, 0.3595, 0.8595, 0.4007, 0.8075, 0.07289, 0.75, 0.06377, 0.75, 0.06377, 0.8075, 0.07289, 0.5729, 0.3075, 0.5993, 0.3595, 0.5993, 0.3595, 0.5729, 0.3075, 0.8075, 0.4271, 0.8595, 0.4007, 0.8595, 0.4007, 0.8075, 0.4271, 0.8595, 0.09934, 0.8075, 0.07289, 0.8075, 0.07289, 0.8595, 0.09934, 0.5638, 0.25, 0.5729, 0.3075, 0.5729, 0.3075, 0.5638, 0.25, 0.75, 0.4362, 0.8075, 0.4271, 0.8075, 0.4271, 0.75, 0.4362, 0.9007, 0.1405, 0.8595, 0.09934, 0.8595, 0.09934, 0.9007, 0.1405, 0.5729, 0.1925, 0.5638, 0.25, 0.5638, 0.25, 0.5729, 0.1925, 0.9271, 0.1925, 0.9007, 0.1405, 0.9007, 0.1405, 0.9271, 0.1925, 0.5993, 0.1405, 0.5729, 0.1925, 0.5729, 0.1925, 0.5993, 0.1405, 0.9362, 0.25, 0.9271, 0.1925, 0.9271, 0.1925, 0.9362, 0.25, 0.6405, 0.09934, 0.5993, 0.1405, 0.5993, 0.1405, 0.6405, 0.09934, 0.6925, 0.4271, 0.75, 0.4362, 0.75, 0.4362, 0.6925, 0.4271, 0.9271, 0.3075, 0.9362, 0.25, 0.9362, 0.25, 0.9271, 0.3075, 0.6925, 0.07289, 0.6405, 0.09934, 0.6405, 0.09934, 0.6925, 0.07289])
me_cylinder_002.update()

# ---- objects
ob_ashtray_photo = bpy.data.objects.new('Ashtray_photo', None)
ob_ashtray = bpy.data.objects.new('Ashtray', me_cylinder_002)

# ---- transforms, parenting, visibility, modifiers, constraints
ob_ashtray_photo.location = (0.0, 0.2095, 0.0)
ob_ashtray_photo.rotation_euler = (1.571, -0.0, 0.0)
ob_ashtray_photo.scale = (0.05684, 0.05684, 0.05684)
ob_ashtray_photo.empty_display_type = 'IMAGE'
ob_ashtray_photo.empty_display_size = 5.0
ob_ashtray.location = (0.0, 0.0, 0.0)
_m = ob_ashtray.modifiers.new('Subdivision', 'SUBSURF')
_m.levels = 2

# ---- collection membership
col_objects.objects.link(ob_ashtray_photo)
col_objects.objects.link(ob_ashtray)

# ---- scene / render settings (as saved in the file)
scene.frame_start = 1; scene.frame_end = 250; scene.frame_set(1)
scene.render.engine = 'BLENDER_EEVEE_NEXT'
scene.render.bake_bias = 0.0
scene.render.bake_samples = 0
scene.render.compositor_device = 'GPU'
scene.eevee.use_volume_custom_range = False
scene.eevee.fast_gi_thickness_near = 0.1
scene.eevee.fast_gi_thickness_far = 0.0
scene.eevee.ray_tracing_options.screen_trace_thickness = 0.1
bpy.context.view_layer.update()

# ---- added for rendering (the .blend has no active camera and no usable light): camera, sun
cam_auto = bpy.data.cameras.new('AutoCamera')
cam_auto.lens = 50.0
cam_auto.sensor_width = 36.0
cam_auto.clip_end = 1000.0
ob_auto_camera = bpy.data.objects.new('AutoCamera', cam_auto)
scene.collection.objects.link(ob_auto_camera)
ob_auto_camera.location = (0.325737, -0.390885, 0.253824)
ob_auto_camera.rotation_euler = (1.09748, -7.21219e-08, 0.694738)
scene.camera = ob_auto_camera
light_auto_sun = bpy.data.lights.new('AutoSun', 'SUN')
light_auto_sun.energy = 3.0
light_auto_sun.angle = 0.0523599
ob_auto_sun = bpy.data.objects.new('AutoSun', light_auto_sun)
scene.collection.objects.link(ob_auto_sun)
ob_auto_sun.rotation_euler = (0.872665, 0.174533, 0.523599)
bpy.context.view_layer.update()
